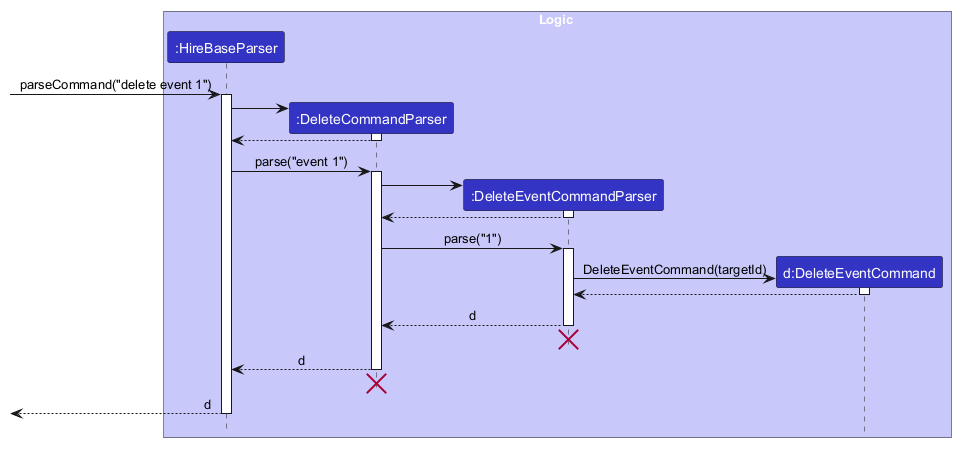

The diagram above was rendered by PlantUML. Its source (embedded in the PNG):
@startuml
!include style.puml
skinparam ArrowFontStyle plain

box Logic LOGIC_COLOR_T1
participant ":HireBaseParser" as HireBaseParser LOGIC_COLOR
participant ":DeleteCommandParser" as DeleteCommandParser LOGIC_COLOR
participant ":DeleteEventCommandParser" as DeleteEventCommandParser LOGIC_COLOR
participant "d:DeleteEventCommand" as DeleteEventCommand LOGIC_COLOR
end box

[-> HireBaseParser : parseCommand("delete event 1")
activate HireBaseParser

create DeleteCommandParser
HireBaseParser -> DeleteCommandParser
activate DeleteCommandParser

DeleteCommandParser --> HireBaseParser
deactivate DeleteCommandParser

HireBaseParser -> DeleteCommandParser : parse("event 1")
activate DeleteCommandParser

create DeleteEventCommandParser
DeleteCommandParser -> DeleteEventCommandParser
activate DeleteEventCommandParser

DeleteEventCommandParser --> DeleteCommandParser
deactivate DeleteEventCommandParser

DeleteCommandParser -> DeleteEventCommandParser : parse("1")
activate DeleteEventCommandParser

create DeleteEventCommand
DeleteEventCommandParser -> DeleteEventCommand : DeleteEventCommand(targetId)
activate DeleteEventCommand

DeleteEventCommand --> DeleteEventCommandParser
deactivate DeleteEventCommand

DeleteEventCommandParser --> DeleteCommandParser : d
deactivate DeleteEventCommandParser
'Hidden arrow to position the destroy marker below the end of the activation bar.
DeleteEventCommandParser -[hidden]-> DeleteCommandParser
destroy DeleteEventCommandParser

DeleteCommandParser --> HireBaseParser : d
deactivate DeleteCommandParser
'Hidden arrow to position the destroy marker below the end of the activation bar.
DeleteCommandParser -[hidden]-> HireBaseParser
destroy DeleteCommandParser

[<-- HireBaseParser : d
deactivate HireBaseParser
@enduml